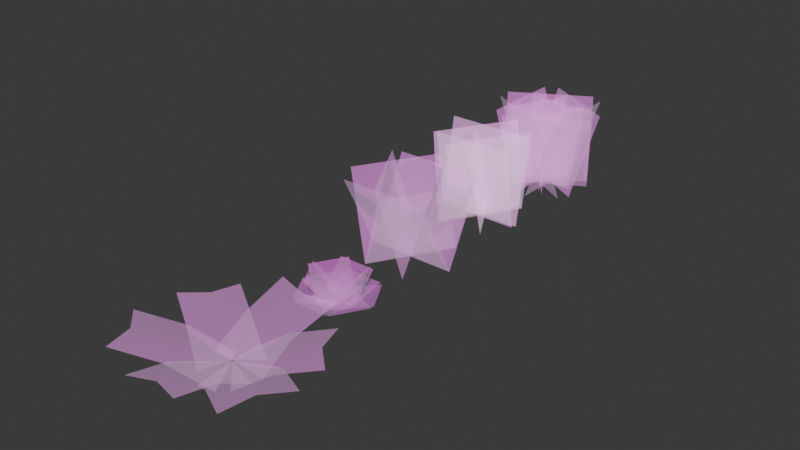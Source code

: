 # Source: www.blend  (saved by Blender 4.1.24; exported with 4.5.12 LTS)
import bpy
from mathutils import Matrix  # noqa: F401  (used for matrix-valued properties, if any)

bpy.ops.wm.read_factory_settings(use_empty=True)
scene = bpy.context.scene
scene.name = 'Scene'

# ---- collections
col_collection = bpy.data.collections.new('Collection'); scene.collection.children.link(col_collection)

# ---- images (referenced by path relative to the original .blend; pixels are not part of the script)
import os
ASSET_DIR = os.environ.get("B2B_ASSET_DIR", "")  # directory of the original .blend (textures are referenced by path, not embedded)
HERE = os.path.dirname(os.path.abspath(__file__))  # packed textures are extracted next to this script under _unpacked/

def load_image(name, relpath, width, height, colorspace="sRGB"):
    """Load a texture the original file referenced (path relative to the .blend, or extracted next to this script)."""
    p = next((c for c in (os.path.join(HERE, relpath), os.path.join(ASSET_DIR, relpath)) if relpath and os.path.exists(c)), "")
    if p:
        img = bpy.data.images.load(p, check_existing=True)
        img.name = name
    else:  # same state as the original file: an image datablock whose file is absent (Cycles renders it pink)
        img = bpy.data.images.new(name, width, height)
        img.source = "FILE"
        img.filepath = "//" + (relpath or name)
    img.colorspace_settings.name = colorspace
    return img
img_zassou1_png_001 = load_image('zassou1.png.001', 'zassou1.png', 1024, 1024, 'sRGB')
img_zassou1_png_002 = load_image('zassou1.png.002', 'zassou1.png', 1024, 1024, 'sRGB')
img_zassou5_png_003 = load_image('zassou5.png.003', 'zassou5.png', 1024, 1024, 'sRGB')
img_zassou5_png_001 = load_image('zassou5.png.001', 'zassou5.png', 1024, 1024, 'sRGB')
img_zassou4_png_001 = load_image('zassou4.png.001', 'zassou4.png', 1024, 1024, 'sRGB')
img_zassou3_png = load_image('zassou3.png', 'zassou3.png', 1024, 1024, 'sRGB')
img_zassou3_png_001 = load_image('zassou3.png.001', 'zassou3.png', 1024, 1024, 'Non-Color')
img_zassou2_png_001 = load_image('zassou2.png.001', 'zassou2.png', 1024, 1024, 'sRGB')
img_zassou2_png = load_image('zassou2.png', 'zassou2.png', 1024, 1024, 'sRGB')

# ---- materials (node trees are filled in below, after node groups)
mat_material_005 = bpy.data.materials.new('Material.005')
mat_material_005.surface_render_method = 'BLENDED'
mat_material_005.blend_method = 'BLEND'
mat_material_005.use_transparency_overlap = False
mat_material_005.show_transparent_back = False
mat_material_005.use_transparent_shadow = False
mat_material_005.roughness = 0.69
mat_material_004 = bpy.data.materials.new('Material.004')
mat_material_004.surface_render_method = 'BLENDED'
mat_material_004.blend_method = 'BLEND'
mat_material_004.use_transparency_overlap = False
mat_material_004.show_transparent_back = False
mat_material_004.use_transparent_shadow = False
mat_material_004.roughness = 0.69
mat_material_004.specular_intensity = 0.0
mat_material_003 = bpy.data.materials.new('Material.003')
mat_material_003.surface_render_method = 'BLENDED'
mat_material_003.blend_method = 'BLEND'
mat_material_003.use_transparency_overlap = False
mat_material_003.show_transparent_back = False
mat_material_003.use_transparent_shadow = False
mat_material_003.roughness = 0.69
mat_material_002 = bpy.data.materials.new('Material.002')
mat_material_002.surface_render_method = 'BLENDED'
mat_material_002.blend_method = 'BLEND'
mat_material_002.use_transparency_overlap = False
mat_material_002.show_transparent_back = False
mat_material_002.use_transparent_shadow = False
mat_material_002.roughness = 0.69
mat_material_001 = bpy.data.materials.new('Material.001')
mat_material_001.surface_render_method = 'BLENDED'
mat_material_001.blend_method = 'BLEND'
mat_material_001.use_transparency_overlap = False
mat_material_001.show_transparent_back = False
mat_material_001.use_transparent_shadow = False
mat_material_001.roughness = 0.69
mat_material_001.specular_intensity = 0.0

# ---- material node trees
mat_material_005.use_nodes = True; mat_material_005.node_tree.nodes.clear()
_N = mat_material_005.node_tree.nodes; _L = mat_material_005.node_tree.links
n0 = _N.new('ShaderNodeBsdfPrincipled'); n0.name = 'プリンシプルBSDF'; n0.location = (10, 300)
n0.inputs[2].default_value = 0.69
n0.inputs[27].default_value = (0.8, 0.8, 0.8, 1.0)
n0.inputs[28].default_value = 1.0
n1 = _N.new('ShaderNodeOutputMaterial'); n1.name = 'マテリアル出力'; n1.location = (300, 300)
n2 = _N.new('ShaderNodeNormalMap'); n2.name = 'ノーマルマップ'; n2.location = (-300, -300)
n2.label = 'Normal/Map'
n3 = _N.new('ShaderNodeTexImage'); n3.name = '画像テクスチャ'; n3.location = (-300, 600)
n3.image = img_zassou1_png_001
n4 = _N.new('ShaderNodeTexImage'); n4.name = '画像テクスチャ.001'; n4.location = (-300, 0)
n4.image = img_zassou1_png_002
_L.new(n0.outputs[0], n1.inputs[0])
_L.new(n2.outputs[0], n0.inputs[5])
_L.new(n3.outputs[0], n0.inputs[0])
_L.new(n4.outputs[0], n0.inputs[4])
n1.is_active_output = True
mat_material_004.use_nodes = True; mat_material_004.node_tree.nodes.clear()
_N = mat_material_004.node_tree.nodes; _L = mat_material_004.node_tree.links
n0 = _N.new('ShaderNodeBsdfPrincipled'); n0.name = 'プリンシプルBSDF'; n0.location = (10, 300)
n0.inputs[2].default_value = 0.69
n0.inputs[13].default_value = 0.0
n0.inputs[27].default_value = (0.8, 0.8, 0.8, 1.0)
n0.inputs[28].default_value = 0.5
n1 = _N.new('ShaderNodeOutputMaterial'); n1.name = 'マテリアル出力'; n1.location = (300, 300)
n2 = _N.new('ShaderNodeNormalMap'); n2.name = 'ノーマルマップ'; n2.location = (-300, -300)
n2.label = 'Normal/Map'
n3 = _N.new('ShaderNodeTexImage'); n3.name = '画像テクスチャ'; n3.location = (-300, 600)
n3.image = img_zassou5_png_003
n4 = _N.new('ShaderNodeTexImage'); n4.name = '画像テクスチャ.001'; n4.location = (-300, 0)
n4.image = img_zassou5_png_001
_L.new(n0.outputs[0], n1.inputs[0])
_L.new(n2.outputs[0], n0.inputs[5])
_L.new(n3.outputs[0], n0.inputs[0])
_L.new(n4.outputs[0], n0.inputs[4])
n1.is_active_output = True
mat_material_003.use_nodes = True; mat_material_003.node_tree.nodes.clear()
_N = mat_material_003.node_tree.nodes; _L = mat_material_003.node_tree.links
n0 = _N.new('ShaderNodeBsdfPrincipled'); n0.name = 'プリンシプルBSDF'; n0.location = (10, 300)
n0.inputs[2].default_value = 0.69
n0.inputs[27].default_value = (0.8, 0.8, 0.8, 1.0)
n0.inputs[28].default_value = 0.5
n1 = _N.new('ShaderNodeOutputMaterial'); n1.name = 'マテリアル出力'; n1.location = (300, 300)
n2 = _N.new('ShaderNodeNormalMap'); n2.name = 'ノーマルマップ'; n2.location = (-300, -300)
n2.label = 'Normal/Map'
n3 = _N.new('ShaderNodeTexImage'); n3.name = '画像テクスチャ'; n3.location = (-300, 600)
n3.image = img_zassou4_png_001
n4 = _N.new('ShaderNodeTexImage'); n4.name = '画像テクスチャ.001'; n4.location = (-300, 0)
n4.image = img_zassou4_png_001
_L.new(n0.outputs[0], n1.inputs[0])
_L.new(n2.outputs[0], n0.inputs[5])
_L.new(n3.outputs[0], n0.inputs[0])
_L.new(n4.outputs[0], n0.inputs[4])
n1.is_active_output = True
mat_material_002.use_nodes = True; mat_material_002.node_tree.nodes.clear()
_N = mat_material_002.node_tree.nodes; _L = mat_material_002.node_tree.links
n0 = _N.new('ShaderNodeBsdfPrincipled'); n0.name = 'プリンシプルBSDF'; n0.location = (10, 300)
n0.inputs[2].default_value = 0.69
n0.inputs[27].default_value = (0.8, 0.8, 0.8, 1.0)
n0.inputs[28].default_value = 0.5
n1 = _N.new('ShaderNodeOutputMaterial'); n1.name = 'マテリアル出力'; n1.location = (300, 300)
n2 = _N.new('ShaderNodeNormalMap'); n2.name = 'ノーマルマップ'; n2.location = (-300, -300)
n2.label = 'Normal/Map'
n3 = _N.new('ShaderNodeTexImage'); n3.name = '画像テクスチャ'; n3.location = (-300, 600)
n3.image = img_zassou3_png
n4 = _N.new('ShaderNodeTexImage'); n4.name = '画像テクスチャ.001'; n4.location = (-300, 0)
n4.image = img_zassou3_png_001
_L.new(n0.outputs[0], n1.inputs[0])
_L.new(n2.outputs[0], n0.inputs[5])
_L.new(n3.outputs[0], n0.inputs[0])
_L.new(n4.outputs[0], n0.inputs[4])
n1.is_active_output = True
mat_material_001.use_nodes = True; mat_material_001.node_tree.nodes.clear()
_N = mat_material_001.node_tree.nodes; _L = mat_material_001.node_tree.links
n0 = _N.new('ShaderNodeBsdfPrincipled'); n0.name = 'プリンシプルBSDF'; n0.location = (10, 300)
n0.inputs[2].default_value = 0.69
n0.inputs[13].default_value = 0.0
n0.inputs[27].default_value = (0.8, 0.8, 0.8, 1.0)
n0.inputs[28].default_value = 0.31
n1 = _N.new('ShaderNodeOutputMaterial'); n1.name = 'マテリアル出力'; n1.location = (300, 300)
n2 = _N.new('ShaderNodeNormalMap'); n2.name = 'ノーマルマップ'; n2.location = (-300, -300)
n2.label = 'Normal/Map'
n3 = _N.new('ShaderNodeTexImage'); n3.name = '画像テクスチャ'; n3.location = (-300, 600)
n3.image = img_zassou2_png_001
n4 = _N.new('ShaderNodeTexImage'); n4.name = '画像テクスチャ.001'; n4.location = (-300, 0)
n4.image = img_zassou2_png
_L.new(n0.outputs[0], n1.inputs[0])
_L.new(n2.outputs[0], n0.inputs[5])
_L.new(n3.outputs[0], n0.inputs[0])
_L.new(n4.outputs[0], n0.inputs[4])
n1.is_active_output = True

# ---- world
world_world = bpy.data.worlds.new('World'); scene.world = world_world
world_world.use_nodes = True; world_world.node_tree.nodes.clear()
_N = world_world.node_tree.nodes; _L = world_world.node_tree.links
n0 = _N.new('ShaderNodeOutputWorld'); n0.name = 'World Output'; n0.location = (300, 300)
n1 = _N.new('ShaderNodeBackground'); n1.name = 'Background'; n1.location = (10, 300)
n1.inputs[0].default_value = (0.05088, 0.05088, 0.05088, 1.0)
_L.new(n1.outputs[0], n0.inputs[0])
n0.is_active_output = True
world_world.color = (0.05088, 0.05088, 0.05088)
world_world.use_sun_shadow = False
world_world.sun_shadow_jitter_overblur = 0.0

# ---- meshes
me_plane_009 = bpy.data.meshes.new('Plane.009')
me_plane_009.from_pydata([(-1.009, -0.03206, 0.01794), (0.8667, -0.03206, 0.01794), (-1.009, -0.3201, 1.871), (0.8667, -0.3201, 1.871), (-1.082, 0.04177, 0.02213), (0.9176, 0.04177, 0.02213), (-1.082, 0.393, 1.991), (0.9176, 0.393, 1.991), (-0.4959, -0.8534, 0.01845), (0.5041, 0.8787, 0.01845), (-0.2299, -1.007, 1.995), (0.7701, 0.7251, 1.995), (-0.5576, -0.7956, 0.02213), (0.4424, 0.9364, 0.02213), (-0.8618, -0.62, 1.991), (0.1382, 1.112, 1.991), (0.5902, -0.8393, 0.02391), (-0.4098, 0.8928, 0.02391), (0.8563, -0.6857, 2.0), (-0.1437, 1.046, 2.0), (0.5386, -0.7425, 0.02166), (-0.3311, 0.7639, 0.02166), (0.2741, -0.8953, 1.734), (-0.5957, 0.6111, 1.734)], [], [(0, 1, 3, 2), (4, 5, 7, 6), (8, 9, 11, 10), (12, 13, 15, 14), (16, 17, 19, 18), (20, 21, 23, 22)])
me_plane_009.polygons.foreach_set('use_smooth', [True] * 6)
_uv = me_plane_009.uv_layers.new(name='UVMap')
_uv.uv.foreach_set('vector', [0.0001, 9.998e-05, 0.9999, 0.0001, 0.9999, 0.9999, 9.998e-05, 0.9999, 0.0001, 9.998e-05, 0.9999, 0.0001, 0.9999, 0.9999, 9.998e-05, 0.9999, 0.0001, 9.998e-05, 0.9999, 0.0001, 0.9999, 0.9999, 9.998e-05, 0.9999, 0.0001, 9.998e-05, 0.9999, 0.0001, 0.9999, 0.9999, 9.998e-05, 0.9999, 0.0001, 9.998e-05, 0.9999, 0.0001, 0.9999, 0.9999, 9.998e-05, 0.9999, 0.0001, 9.998e-05, 0.9999, 0.0001, 0.9999, 0.9999, 9.998e-05, 0.9999])
me_plane_009.materials.append(mat_material_005)
me_plane_009.update()
me_plane_009.normals_split_custom_set([tuple(v) for v in zip(*[iter([0.0, -0.9881, -0.1536, 0.0, -0.9881, -0.1536, 0.0, -0.9881, -0.1536, 0.0, -0.9881, -0.1536, 0.0, -0.9845, 0.1756, 0.0, -0.9845, 0.1756, 0.0, -0.9845, 0.1756, 0.0, -0.9845, 0.1756, 0.8557, -0.4941, -0.1536, 0.8557, -0.4941, -0.1536, 0.8557, -0.4941, -0.1536, 0.8557, -0.4941, -0.1536, 0.8526, -0.4922, 0.1756, 0.8526, -0.4922, 0.1756, 0.8526, -0.4922, 0.1756, 0.8526, -0.4922, 0.1756, 0.8557, 0.4941, -0.1536, 0.8557, 0.4941, -0.1536, 0.8557, 0.4941, -0.1536, 0.8557, 0.4941, -0.1536, 0.8526, 0.4922, 0.1756, 0.8526, 0.4922, 0.1756, 0.8526, 0.4922, 0.1756, 0.8526, 0.4922, 0.1756])] * 3)])
me_plane_008 = bpy.data.meshes.new('Plane.008')
me_plane_008.from_pydata([(-0.7201, -0.05241, -0.007114), (0.7201, -0.05241, -0.007114), (-0.7201, -0.4742, 1.881), (0.7201, -0.4742, 1.881), (0.7048, 0.4545, 1.825), (-0.7048, 0.4545, 1.825), (0.7048, 0.05905, -0.03052), (-0.7048, 0.05905, -0.03052), (-0.1163, -0.9827, -0.02698), (-0.1163, 1.017, -0.02698), (-0.7322, -0.9827, 1.876), (-0.7322, 1.017, 1.876), (0.1523, -0.9827, -0.0226), (0.1523, 1.017, -0.0226), (0.7947, -0.9827, 1.871), (0.7947, 1.017, 1.871), (0.8202, -0.6048, -0.02698), (-0.9119, 0.3952, -0.02698), (0.5122, -1.138, 1.876), (-1.22, -0.1381, 1.876), (0.9545, -0.3721, -0.0226), (-0.7775, 0.6279, -0.0226), (1.276, 0.1842, 1.871), (-0.4564, 1.184, 1.871), (0.9611, 0.3952, -0.02698), (-0.7709, -0.6048, -0.02698), (1.269, -0.1381, 1.876), (-0.463, -1.138, 1.876), (0.8268, 0.6279, -0.0226), (-0.9053, -0.3721, -0.0226), (0.5056, 1.184, 1.871), (-1.226, 0.1842, 1.871), (-0.357, -0.6377, -0.007114), (0.3631, 0.6095, -0.007114), (0.008351, -0.8486, 1.881), (0.7284, 0.3986, 1.881), (-0.004556, 0.8042, 1.825), (-0.7094, -0.4166, 1.825), (0.3379, 0.6065, -0.03052), (-0.3669, -0.6143, -0.03052), (0.2966, -0.6341, -0.007114), (-0.4235, 0.6131, -0.007114), (0.6619, -0.4232, 1.881), (-0.05822, 0.824, 1.881), (-0.6581, 0.392, 1.825), (0.0467, -0.8287, 1.825), (-0.3157, 0.5897, -0.03052), (0.3891, -0.631, -0.03052)], [], [(0, 1, 3, 2), (7, 6, 4, 5), (8, 9, 11, 10), (12, 13, 15, 14), (16, 17, 19, 18), (20, 21, 23, 22), (24, 25, 27, 26), (28, 29, 31, 30), (32, 33, 35, 34), (39, 38, 36, 37), (40, 41, 43, 42), (47, 46, 44, 45)])
me_plane_008.polygons.foreach_set('use_smooth', [True] * 12)
_uv = me_plane_008.uv_layers.new(name='UVMap')
_uv.uv.foreach_set('vector', [0.0001, 9.998e-05, 0.9999, 0.0001, 0.9999, 0.9999, 9.998e-05, 0.9999, 0.0001, 9.998e-05, 0.9999, 0.0001, 0.9999, 0.9999, 9.998e-05, 0.9999, 0.0001, 9.998e-05, 0.9999, 0.0001, 0.9999, 0.9999, 9.998e-05, 0.9999, 0.0001, 9.998e-05, 0.9999, 0.0001, 0.9999, 0.9999, 9.998e-05, 0.9999, 0.0001, 9.998e-05, 0.9999, 0.0001, 0.9999, 0.9999, 9.998e-05, 0.9999, 0.0001, 9.998e-05, 0.9999, 0.0001, 0.9999, 0.9999, 9.998e-05, 0.9999, 0.0001, 9.998e-05, 0.9999, 0.0001, 0.9999, 0.9999, 9.998e-05, 0.9999, 0.0001, 9.998e-05, 0.9999, 0.0001, 0.9999, 0.9999, 9.998e-05, 0.9999, 0.0001, 9.998e-05, 0.9999, 0.0001, 0.9999, 0.9999, 9.998e-05, 0.9999, 0.0001, 9.998e-05, 0.9999, 0.0001, 0.9999, 0.9999, 9.998e-05, 0.9999, 0.0001, 9.998e-05, 0.9999, 0.0001, 0.9999, 0.9999, 9.998e-05, 0.9999, 0.0001, 9.998e-05, 0.9999, 0.0001, 0.9999, 0.9999, 9.998e-05, 0.9999])
me_plane_008.materials.append(mat_material_004)
me_plane_008.update()
me_plane_008.normals_split_custom_set([tuple(v) for v in zip(*[iter([0.0, -0.9759, -0.218, 0.0, -0.9759, -0.218, 0.0, -0.9759, -0.218, 0.0, -0.9759, -0.218, 0.0, -0.978, 0.2084, 0.0, -0.978, 0.2084, 0.0, -0.978, 0.2084, 0.0, -0.978, 0.2084, 0.9514, 5.96e-08, 0.3079, 0.9514, 5.96e-08, 0.3079, 0.9514, 5.96e-08, 0.3079, 0.9514, 5.96e-08, 0.3079, 0.947, 5.96e-08, -0.3212, 0.947, 5.96e-08, -0.3212, 0.947, 5.96e-08, -0.3212, 0.947, 5.96e-08, -0.3212, 0.4757, 0.8239, 0.3079, 0.4757, 0.8239, 0.3079, 0.4757, 0.8239, 0.3079, 0.4757, 0.8239, 0.3079, 0.4735, 0.8201, -0.3212, 0.4735, 0.8201, -0.3212, 0.4735, 0.8201, -0.3212, 0.4735, 0.8201, -0.3212, -0.4757, 0.8239, 0.3079, -0.4757, 0.8239, 0.3079, -0.4757, 0.8239, 0.3079, -0.4757, 0.8239, 0.3079, -0.4735, 0.8201, -0.3212, -0.4735, 0.8201, -0.3212, -0.4735, 0.8201, -0.3212, -0.4735, 0.8201, -0.3212, 0.8452, -0.488, -0.218, 0.8452, -0.488, -0.218, 0.8452, -0.488, -0.218, 0.8452, -0.488, -0.218, 0.847, -0.489, 0.2084, 0.847, -0.489, 0.2084, 0.847, -0.489, 0.2084, 0.847, -0.489, 0.2084, 0.8452, 0.488, -0.218, 0.8452, 0.488, -0.218, 0.8452, 0.488, -0.218, 0.8452, 0.488, -0.218, 0.847, 0.489, 0.2084, 0.847, 0.489, 0.2084, 0.847, 0.489, 0.2084, 0.847, 0.489, 0.2084])] * 3)])
me_plane_007 = bpy.data.meshes.new('Plane.007')
me_plane_007.from_pydata([(-1.0, -0.005664, 0.003819), (1.0, -0.005664, 0.003819), (-1.0, -0.909, 1.788), (1.0, -0.909, 1.788), (-1.0, -0.003228, 0.005239), (1.0, -0.003228, 0.005239), (-1.0, 0.9057, 1.787), (1.0, 0.9057, 1.787), (-0.5003, -0.8658, 0.01965), (0.4997, 0.8662, 0.01965), (0.2185, -1.281, 1.839), (1.219, 0.4512, 1.839), (-0.5028, -0.8644, 0.01801), (0.4972, 0.8676, 0.01801), (-1.215, -0.453, 1.841), (-0.2154, 1.279, 1.841), (0.5021, -0.8648, 0.0163), (-0.4979, 0.8672, 0.0163), (0.9943, -0.5806, 1.934), (-0.005709, 1.151, 1.934), (0.4922, -0.8705, 0.01439), (-0.5078, 0.8615, 0.01439), (0.01137, -1.148, 1.936), (-0.9886, 0.5839, 1.936)], [], [(0, 1, 3, 2), (4, 5, 7, 6), (8, 9, 11, 10), (12, 13, 15, 14), (16, 17, 19, 18), (20, 21, 23, 22)])
me_plane_007.polygons.foreach_set('use_smooth', [True] * 6)
_uv = me_plane_007.uv_layers.new(name='UVMap')
_uv.uv.foreach_set('vector', [0.0001, 9.998e-05, 0.9999, 0.0001, 0.9999, 0.9999, 9.998e-05, 0.9999, 0.0001, 9.998e-05, 0.9999, 0.0001, 0.9999, 0.9999, 9.998e-05, 0.9999, 0.0001, 9.998e-05, 0.9999, 0.0001, 0.9999, 0.9999, 9.998e-05, 0.9999, 0.0001, 9.998e-05, 0.9999, 0.0001, 0.9999, 0.9999, 9.998e-05, 0.9999, 0.0001, 9.998e-05, 0.9999, 0.0001, 0.9999, 0.9999, 9.998e-05, 0.9999, 0.0001, 9.998e-05, 0.9999, 0.0001, 0.9999, 0.9999, 9.998e-05, 0.9999])
me_plane_007.materials.append(mat_material_003)
me_plane_007.update()
me_plane_007.normals_split_custom_set([tuple(v) for v in zip(*[iter([0.0, -0.8922, -0.4517, 0.0, -0.8922, -0.4517, 0.0, -0.8922, -0.4517, 0.0, -0.8922, -0.4517, 0.0, -0.8908, 0.4545, 0.0, -0.8908, 0.4545, 0.0, -0.8908, 0.4545, 0.0, -0.8908, 0.4545, 0.7879, -0.4549, -0.415, 0.7879, -0.4549, -0.415, 0.7879, -0.4549, -0.415, 0.7879, -0.4549, -0.415, 0.7893, -0.4557, 0.4114, 0.7893, -0.4557, 0.4114, 0.7893, -0.4557, 0.4114, 0.7893, -0.4557, 0.4114, 0.8303, 0.4794, -0.2842, 0.8303, 0.4794, -0.2842, 0.8303, 0.4794, -0.2842, 0.8303, 0.4794, -0.2842, 0.832, 0.4803, 0.2776, 0.832, 0.4803, 0.2776, 0.832, 0.4803, 0.2776, 0.832, 0.4803, 0.2776])] * 3)])
me_plane_006 = bpy.data.meshes.new('Plane.006')
me_plane_006.from_pydata([(-0.6131, 0.09723, -0.1282), (0.5999, 0.1405, -0.2024), (-0.6848, 1.98, 0.5954), (0.6705, 2.028, 0.5126), (-0.0002165, 0.004605, 0.03049), (0.0, 1.805, 0.5603), (-0.6131, 0.8702, 0.3229), (0.5999, 0.9135, 0.2487), (-0.0002165, 0.7133, 0.3729), (0.256, -0.6468, -0.1927), (-0.4631, 0.5039, -0.2638), (-1.378, -1.598, 0.5252), (-2.097, -0.4476, 0.4541), (0.00144, -0.004888, -0.007419), (-1.572, -0.9225, 0.499), (-0.4964, -1.087, 0.2977), (-1.215, 0.06411, 0.2266), (-0.6899, -0.4107, 0.3626), (0.4431, 0.5409, -0.1855), (-0.1939, -0.6571, -0.2566), (2.084, -0.3985, 0.5323), (1.447, -1.597, 0.4612), (0.01446, -0.000456, -0.0002718), (1.596, -0.9039, 0.5062), (1.2, 0.1093, 0.3049), (0.5632, -1.089, 0.2338), (0.7116, -0.3962, 0.3698), (-0.3851, -0.4853, -0.1282), (0.2058, 0.6475, -0.2349), (-1.842, 0.3558, 0.5407), (-1.273, 1.428, 0.4666), (0.001614, -0.0007859, 0.03049), (-1.399, 0.8081, 0.5093), (-1.054, -0.09878, 0.3229), (-0.4854, 0.9734, 0.2487), (-0.6121, 0.3536, 0.3729), (0.6151, -0.09047, -0.1646), (-0.5986, -0.1328, -0.2282), (0.6214, -1.783, 0.4779), (-0.5923, -1.825, 0.4142), (0.003649, -0.0004726, 0.001209), (0.01094, -1.63, 0.4545), (0.6193, -0.8704, 0.2743), (-0.5944, -0.9128, 0.2107), (0.00887, -0.7179, 0.3324), (-0.2217, 0.5861, -0.1582), (0.4218, -0.4438, -0.2218), (1.241, 1.438, 0.4842), (1.884, 0.4078, 0.4206), (0.006038, 0.0116, 0.007606), (1.414, 0.8328, 0.4609), (0.4516, 0.9797, 0.2807), (1.095, -0.05015, 0.2171), (0.6247, 0.3748, 0.3388)], [], [(8, 7, 3, 5), (6, 8, 5, 2), (0, 4, 8, 6), (4, 1, 7, 8), (17, 16, 12, 14), (15, 17, 14, 11), (9, 13, 17, 15), (13, 10, 16, 17), (26, 25, 21, 23), (24, 26, 23, 20), (18, 22, 26, 24), (22, 19, 25, 26), (35, 34, 30, 32), (33, 35, 32, 29), (27, 31, 35, 33), (31, 28, 34, 35), (44, 43, 39, 41), (42, 44, 41, 38), (36, 40, 44, 42), (40, 37, 43, 44), (53, 52, 48, 50), (51, 53, 50, 47), (45, 49, 53, 51), (49, 46, 52, 53)])
me_plane_006.polygons.foreach_set('use_smooth', [True] * 24)
_uv = me_plane_006.uv_layers.new(name='UVMap')
_uv.uv.foreach_set('vector', [0.5, 0.5, 0.9999, 0.5, 0.9999, 0.9999, 0.5, 0.9999, 0.0001, 0.5, 0.5, 0.5, 0.5, 0.9999, 9.998e-05, 0.9999, 0.0001, 9.998e-05, 0.5, 9.998e-05, 0.5, 0.5, 0.0001, 0.5, 0.5, 9.998e-05, 0.9999, 9.998e-05, 0.9999, 0.5, 0.5, 0.5, 0.5, 0.5, 0.9999, 0.5, 0.9999, 0.9999, 0.5, 0.9999, 0.0001, 0.5, 0.5, 0.5, 0.5, 0.9999, 9.998e-05, 0.9999, 0.0001, 9.998e-05, 0.5, 9.998e-05, 0.5, 0.5, 0.0001, 0.5, 0.5, 9.998e-05, 0.9999, 9.998e-05, 0.9999, 0.5, 0.5, 0.5, 0.5, 0.5, 0.9999, 0.5, 0.9999, 0.9999, 0.5, 0.9999, 0.0001, 0.5, 0.5, 0.5, 0.5, 0.9999, 9.998e-05, 0.9999, 0.0001, 9.998e-05, 0.5, 9.998e-05, 0.5, 0.5, 0.0001, 0.5, 0.5, 9.998e-05, 0.9999, 9.998e-05, 0.9999, 0.5, 0.5, 0.5, 0.5, 0.5, 0.9999, 0.5, 0.9999, 0.9999, 0.5, 0.9999, 0.0001, 0.5, 0.5, 0.5, 0.5, 0.9999, 9.998e-05, 0.9999, 0.0001, 9.998e-05, 0.5, 9.998e-05, 0.5, 0.5, 0.0001, 0.5, 0.5, 9.998e-05, 0.9999, 9.998e-05, 0.9999, 0.5, 0.5, 0.5, 0.5, 0.5, 0.9999, 0.5, 0.9999, 0.9999, 0.5, 0.9999, 0.0001, 0.5, 0.5, 0.5, 0.5, 0.9999, 9.998e-05, 0.9999, 0.0001, 9.998e-05, 0.5, 9.998e-05, 0.5, 0.5, 0.0001, 0.5, 0.5, 9.998e-05, 0.9999, 9.998e-05, 0.9999, 0.5, 0.5, 0.5, 0.5, 0.5, 0.9999, 0.5, 0.9999, 0.9999, 0.5, 0.9999, 0.0001, 0.5, 0.5, 0.5, 0.5, 0.9999, 9.998e-05, 0.9999, 0.0001, 9.998e-05, 0.5, 9.998e-05, 0.5, 0.5, 0.0001, 0.5, 0.5, 9.998e-05, 0.9999, 9.998e-05, 0.9999, 0.5, 0.5, 0.5])
me_plane_006.materials.append(mat_material_002)
me_plane_006.update()
me_plane_006.normals_split_custom_set([tuple(v) for v in zip(*[iter([0.0672, -0.3588, 0.931, 0.2729, -0.3071, 0.9117, 0.1973, -0.2025, 0.9592, 0.06899, -0.2061, 0.9761, -0.141, -0.3187, 0.9373, 0.0672, -0.3588, 0.931, 0.06899, -0.2061, 0.9761, -0.06398, -0.2061, 0.9764, -0.2391, -0.4584, 0.856, 0.06608, -0.4711, 0.8796, 0.0672, -0.3588, 0.931, -0.141, -0.3187, 0.9373, 0.06608, -0.4711, 0.8796, 0.3669, -0.4392, 0.8201, 0.2729, -0.3071, 0.9117, 0.0672, -0.3588, 0.931, 0.2629, 0.2185, 0.9398, 0.1159, 0.3717, 0.9211, 0.05639, 0.2468, 0.9674, 0.1222, 0.1388, 0.9828, 0.3331, 0.01863, 0.9427, 0.2629, 0.2185, 0.9398, 0.1222, 0.1388, 0.9828, 0.1878, 0.02555, 0.9819, 0.508, 0.009162, 0.8613, 0.3662, 0.2784, 0.8879, 0.2629, 0.2185, 0.9398, 0.3331, 0.01863, 0.9427, 0.3662, 0.2784, 0.8879, 0.1895, 0.5224, 0.8314, 0.1159, 0.3717, 0.9211, 0.2629, 0.2185, 0.9398, -0.3207, 0.1184, 0.9398, -0.3799, -0.08551, 0.9211, -0.2419, -0.07454, 0.9674, -0.1813, 0.03648, 0.9828, -0.1827, 0.2792, 0.9427, -0.3207, 0.1184, 0.9398, -0.1813, 0.03648, 0.9828, -0.116, 0.1498, 0.9819, -0.2619, 0.4353, 0.8613, -0.4242, 0.1779, 0.8879, -0.3207, 0.1184, 0.9398, -0.1827, 0.2792, 0.9427, -0.4242, 0.1779, 0.8879, -0.5471, -0.09705, 0.8314, -0.3799, -0.08551, 0.9211, -0.3207, 0.1184, 0.9398, 0.3409, -0.1172, 0.9328, 0.4044, 0.08904, 0.9102, 0.2606, 0.07627, 0.9624, 0.1996, -0.03589, 0.9792, 0.1994, -0.2797, 0.9392, 0.3409, -0.1172, 0.9328, 0.1996, -0.03589, 0.9792, 0.1334, -0.1506, 0.9795, 0.2775, -0.4363, 0.856, 0.4449, -0.1757, 0.8782, 0.3409, -0.1172, 0.9328, 0.1994, -0.2797, 0.9392, 0.4449, -0.1757, 0.8782, 0.5694, 0.1019, 0.8157, 0.4044, 0.08904, 0.9102, 0.3409, -0.1172, 0.9328, -0.05778, 0.3369, 0.9398, -0.264, 0.2862, 0.9211, -0.1855, 0.1722, 0.9674, -0.05905, 0.1752, 0.9828, 0.1504, 0.2978, 0.9427, -0.05778, 0.3369, 0.9398, -0.05905, 0.1752, 0.9828, 0.07175, 0.1754, 0.9819, 0.2461, 0.4445, 0.8613, -0.058, 0.4563, 0.8879, -0.05778, 0.3369, 0.9398, 0.1504, 0.2978, 0.9427, -0.058, 0.4563, 0.8879, -0.3576, 0.4253, 0.8314, -0.264, 0.2862, 0.9211, -0.05778, 0.3369, 0.9398, -0.2629, -0.2185, 0.9398, -0.1159, -0.3717, 0.9211, -0.05639, -0.2468, 0.9674, -0.1222, -0.1388, 0.9828, -0.3331, -0.01863, 0.9427, -0.2629, -0.2185, 0.9398, -0.1222, -0.1388, 0.9828, -0.1878, -0.02555, 0.9819, -0.508, -0.009162, 0.8613, -0.3662, -0.2784, 0.8879, -0.2629, -0.2185, 0.9398, -0.3331, -0.01863, 0.9427, -0.3662, -0.2784, 0.8879, -0.1895, -0.5224, 0.8314, -0.1159, -0.3717, 0.9211, -0.2629, -0.2185, 0.9398])] * 3)])
me_plane_005 = bpy.data.meshes.new('Plane.005')
me_plane_005.from_pydata([(-0.4153, -0.003044, -0.0001824), (0.4189, -0.003044, -0.0001824), (-0.4153, 0.7859, 0.1751), (0.4189, 0.7859, 0.1751), (0.4214, -0.0008545, 0.002191), (-0.4168, -0.0008545, 0.002191), (0.4214, -0.7926, 0.1642), (-0.4168, -0.7926, 0.1642), (-0.2063, -0.3643, -0.0001824), (0.2108, 0.3582, -0.0001824), (-0.8895, 0.03019, 0.1751), (-0.4724, 0.7526, 0.1751), (0.2101, 0.3614, 0.002191), (-0.2089, -0.3645, 0.002191), (0.8958, -0.0345, 0.1642), (0.4767, -0.7604, 0.1642), (0.2111, -0.3639, -0.0001824), (-0.206, 0.3586, -0.0001824), (-0.4722, -0.7583, 0.1751), (-0.8893, -0.0359, 0.1751), (-0.2092, 0.3596, 0.002191), (0.2099, -0.3663, 0.002191), (0.4765, 0.7554, 0.1642), (0.8956, 0.02958, 0.1642), (0.4214, -0.001375, -0.001853), (-0.4168, -0.001375, -0.001853), (0.4214, -0.5742, 0.5682), (-0.4168, -0.5742, 0.5682), (0.4214, -0.001453, -0.003258), (-0.4168, -0.001453, -0.003258), (0.4214, 0.5686, 0.5696), (-0.4168, 0.5686, 0.5696), (0.2112, 0.3612, -0.001853), (-0.2079, -0.3647, -0.001853), (0.7073, 0.07476, 0.5682), (0.2882, -0.6511, 0.5682), (0.2112, 0.3611, -0.003258), (-0.2078, -0.3647, -0.003258), (-0.2824, 0.6462, 0.5696), (-0.7015, -0.07969, 0.5696), (-0.2079, 0.3604, -0.001853), (0.2112, -0.3654, -0.001853), (0.2882, 0.6469, 0.5682), (0.7073, -0.07899, 0.5682), (-0.2078, 0.3605, -0.003258), (0.2112, -0.3654, -0.003258), (-0.7015, 0.07546, 0.5696), (-0.2824, -0.6504, 0.5696)], [], [(0, 1, 3, 2), (4, 5, 7, 6), (8, 9, 11, 10), (12, 13, 15, 14), (16, 17, 19, 18), (20, 21, 23, 22), (24, 25, 27, 26), (28, 29, 31, 30), (32, 33, 35, 34), (36, 37, 39, 38), (40, 41, 43, 42), (44, 45, 47, 46)])
me_plane_005.polygons.foreach_set('use_smooth', [True] * 12)
_uv = me_plane_005.uv_layers.new(name='UVMap')
_uv.uv.foreach_set('vector', [0.0001, 9.998e-05, 0.9999, 0.0001, 0.9999, 0.9999, 9.998e-05, 0.9999, 0.0001, 9.998e-05, 0.9999, 0.0001, 0.9999, 0.9999, 9.998e-05, 0.9999, 0.0001, 9.998e-05, 0.9999, 0.0001, 0.9999, 0.9999, 9.998e-05, 0.9999, 0.0001, 9.998e-05, 0.9999, 0.0001, 0.9999, 0.9999, 9.998e-05, 0.9999, 0.0001, 9.998e-05, 0.9999, 0.0001, 0.9999, 0.9999, 9.998e-05, 0.9999, 0.0001, 9.998e-05, 0.9999, 0.0001, 0.9999, 0.9999, 9.998e-05, 0.9999, 0.0001, 9.998e-05, 0.9999, 0.0001, 0.9999, 0.9999, 9.998e-05, 0.9999, 0.0001, 9.998e-05, 0.9999, 0.0001, 0.9999, 0.9999, 9.998e-05, 0.9999, 0.0001, 9.998e-05, 0.9999, 0.0001, 0.9999, 0.9999, 9.998e-05, 0.9999, 0.0001, 9.998e-05, 0.9999, 0.0001, 0.9999, 0.9999, 9.998e-05, 0.9999, 0.0001, 9.998e-05, 0.9999, 0.0001, 0.9999, 0.9999, 9.998e-05, 0.9999, 0.0001, 9.998e-05, 0.9999, 0.0001, 0.9999, 0.9999, 9.998e-05, 0.9999])
me_plane_005.materials.append(mat_material_001)
me_plane_005.update()
me_plane_005.normals_split_custom_set([tuple(v) for v in zip(*[iter([0.0, -0.2169, 0.9762, 0.0, -0.2169, 0.9762, 0.0, -0.2169, 0.9762, 0.0, -0.2169, 0.9762, 0.0, 0.2005, 0.9797, 0.0, 0.2005, 0.9797, 0.0, 0.2005, 0.9797, 0.0, 0.2005, 0.9797, 0.1878, -0.1084, 0.9762, 0.1878, -0.1084, 0.9762, 0.1878, -0.1084, 0.9762, 0.1878, -0.1084, 0.9762, -0.1736, 0.1002, 0.9797, -0.1736, 0.1002, 0.9797, -0.1736, 0.1002, 0.9797, -0.1736, 0.1002, 0.9797, 0.1878, 0.1084, 0.9762, 0.1878, 0.1084, 0.9762, 0.1878, 0.1084, 0.9762, 0.1878, 0.1084, 0.9762, -0.1736, -0.1002, 0.9797, -0.1736, -0.1002, 0.9797, -0.1736, -0.1002, 0.9797, -0.1736, -0.1002, 0.9797, 0.0, 0.7054, 0.7088, 0.0, 0.7054, 0.7088, 0.0, 0.7054, 0.7088, 0.0, 0.7054, 0.7088, 0.0, 0.7088, -0.7054, 0.0, 0.7088, -0.7054, 0.0, 0.7088, -0.7054, 0.0, 0.7088, -0.7054, -0.6109, 0.3527, 0.7088, -0.6109, 0.3527, 0.7088, -0.6109, 0.3527, 0.7088, -0.6109, 0.3527, 0.7088, -0.6139, 0.3544, -0.7054, -0.6139, 0.3544, -0.7054, -0.6139, 0.3544, -0.7054, -0.6139, 0.3544, -0.7054, -0.6109, -0.3527, 0.7088, -0.6109, -0.3527, 0.7088, -0.6109, -0.3527, 0.7088, -0.6109, -0.3527, 0.7088, -0.6139, -0.3544, -0.7054, -0.6139, -0.3544, -0.7054, -0.6139, -0.3544, -0.7054, -0.6139, -0.3544, -0.7054])] * 3)])

# ---- objects
ob_w5 = bpy.data.objects.new('w5', me_plane_009)
ob_w4 = bpy.data.objects.new('w4', me_plane_008)
ob_w3 = bpy.data.objects.new('w3', me_plane_007)
ob_w2 = bpy.data.objects.new('w2', me_plane_006)
ob_w1 = bpy.data.objects.new('w1', me_plane_005)

# ---- transforms, parenting, visibility, modifiers, constraints
ob_w5.location = (0.0, 2.443, 0.0)
ob_w5.rotation_euler = (-1.629e-07, 0.0, 0.0)
ob_w5.color = (0.8, 0.8, 0.8, 1.0)
ob_w4.location = (0.0, 4.945, 0.0)
ob_w4.rotation_euler = (-1.629e-07, 0.0, 0.0)
ob_w4.color = (0.8, 0.8, 0.8, 1.0)
ob_w3.location = (0.0, 0.02238, 0.0)
ob_w3.rotation_euler = (-1.629e-07, 0.0, 0.0)
ob_w3.color = (0.8, 0.8, 0.8, 1.0)
ob_w2.location = (0.0, -4.954, 0.0)
ob_w2.rotation_euler = (-1.629e-07, 0.0, 0.0)
ob_w2.color = (0.8, 0.8, 0.8, 1.0)
ob_w1.location = (0.0, -2.207, 0.0)
ob_w1.rotation_euler = (-1.629e-07, 0.0, 0.0)
ob_w1.color = (0.8, 0.8, 0.8, 1.0)

# ---- collection membership
col_collection.objects.link(ob_w5)
col_collection.objects.link(ob_w4)
col_collection.objects.link(ob_w3)
col_collection.objects.link(ob_w2)
col_collection.objects.link(ob_w1)

# ---- scene / render settings (as saved in the file)
scene.frame_start = 1; scene.frame_end = 250; scene.frame_set(1)
scene.render.engine = 'BLENDER_EEVEE_NEXT'
scene.cycles.sampling_pattern = 'TABULATED_SOBOL'
scene.eevee.ray_tracing_options.trace_max_roughness = 0.0
bpy.context.view_layer.update()

# ---- added for rendering (the .blend has no active camera and no usable light): camera, sun
cam_auto = bpy.data.cameras.new('AutoCamera')
cam_auto.lens = 50.0
cam_auto.sensor_width = 36.0
cam_auto.clip_end = 1000.0
ob_auto_camera = bpy.data.objects.new('AutoCamera', cam_auto)
scene.collection.objects.link(ob_auto_camera)
ob_auto_camera.location = (12.721, -15.5977, 11.0502)
ob_auto_camera.rotation_euler = (1.09748, -7.21219e-08, 0.694738)
scene.camera = ob_auto_camera
light_auto_sun = bpy.data.lights.new('AutoSun', 'SUN')
light_auto_sun.energy = 3.0
light_auto_sun.angle = 0.0523599
ob_auto_sun = bpy.data.objects.new('AutoSun', light_auto_sun)
scene.collection.objects.link(ob_auto_sun)
ob_auto_sun.rotation_euler = (0.872665, 0.174533, 0.523599)
bpy.context.view_layer.update()
